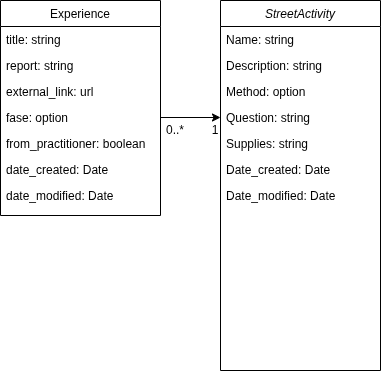

The diagram above was exported from draw.io. Its source (the exported page's mxGraphModel, read from the mxfile embedded in the PNG):
<mxGraphModel dx="765" dy="645" grid="1" gridSize="10" guides="1" tooltips="1" connect="1" arrows="1" fold="1" page="1" pageScale="1" pageWidth="827" pageHeight="1169" math="0" shadow="0">
  <root>
    <mxCell id="WIyWlLk6GJQsqaUBKTNV-0" />
    <mxCell id="WIyWlLk6GJQsqaUBKTNV-1" parent="WIyWlLk6GJQsqaUBKTNV-0" />
    <mxCell id="zkfFHV4jXpPFQw0GAbJ--0" value="StreetActivity" style="swimlane;fontStyle=2;align=center;verticalAlign=top;childLayout=stackLayout;horizontal=1;startSize=26;horizontalStack=0;resizeParent=1;resizeLast=0;collapsible=1;marginBottom=0;rounded=0;shadow=0;strokeWidth=1;" parent="WIyWlLk6GJQsqaUBKTNV-1" vertex="1">
      <mxGeometry x="220" y="120" width="160" height="370" as="geometry">
        <mxRectangle x="220" y="120" width="160" height="26" as="alternateBounds" />
      </mxGeometry>
    </mxCell>
    <mxCell id="zkfFHV4jXpPFQw0GAbJ--1" value="Name: string" style="text;align=left;verticalAlign=top;spacingLeft=4;spacingRight=4;overflow=hidden;rotatable=0;points=[[0,0.5],[1,0.5]];portConstraint=eastwest;" parent="zkfFHV4jXpPFQw0GAbJ--0" vertex="1">
      <mxGeometry y="26" width="160" height="26" as="geometry" />
    </mxCell>
    <mxCell id="zkfFHV4jXpPFQw0GAbJ--2" value="Description: string" style="text;align=left;verticalAlign=top;spacingLeft=4;spacingRight=4;overflow=hidden;rotatable=0;points=[[0,0.5],[1,0.5]];portConstraint=eastwest;rounded=0;shadow=0;html=0;" parent="zkfFHV4jXpPFQw0GAbJ--0" vertex="1">
      <mxGeometry y="52" width="160" height="26" as="geometry" />
    </mxCell>
    <mxCell id="zkfFHV4jXpPFQw0GAbJ--3" value="Method: option" style="text;align=left;verticalAlign=top;spacingLeft=4;spacingRight=4;overflow=hidden;rotatable=0;points=[[0,0.5],[1,0.5]];portConstraint=eastwest;rounded=0;shadow=0;html=0;" parent="zkfFHV4jXpPFQw0GAbJ--0" vertex="1">
      <mxGeometry y="78" width="160" height="26" as="geometry" />
    </mxCell>
    <mxCell id="zkfFHV4jXpPFQw0GAbJ--5" value="Question: string" style="text;align=left;verticalAlign=top;spacingLeft=4;spacingRight=4;overflow=hidden;rotatable=0;points=[[0,0.5],[1,0.5]];portConstraint=eastwest;" parent="zkfFHV4jXpPFQw0GAbJ--0" vertex="1">
      <mxGeometry y="104" width="160" height="26" as="geometry" />
    </mxCell>
    <mxCell id="QPqiBxm0fVM3TBD0DF1--0" value="Supplies: string" style="text;align=left;verticalAlign=top;spacingLeft=4;spacingRight=4;overflow=hidden;rotatable=0;points=[[0,0.5],[1,0.5]];portConstraint=eastwest;" parent="zkfFHV4jXpPFQw0GAbJ--0" vertex="1">
      <mxGeometry y="130" width="160" height="26" as="geometry" />
    </mxCell>
    <mxCell id="QPqiBxm0fVM3TBD0DF1--3" value="Date_created: Date&#10;" style="text;align=left;verticalAlign=top;spacingLeft=4;spacingRight=4;overflow=hidden;rotatable=0;points=[[0,0.5],[1,0.5]];portConstraint=eastwest;" parent="zkfFHV4jXpPFQw0GAbJ--0" vertex="1">
      <mxGeometry y="156" width="160" height="26" as="geometry" />
    </mxCell>
    <mxCell id="QPqiBxm0fVM3TBD0DF1--4" value="Date_modified: Date" style="text;align=left;verticalAlign=top;spacingLeft=4;spacingRight=4;overflow=hidden;rotatable=0;points=[[0,0.5],[1,0.5]];portConstraint=eastwest;" parent="zkfFHV4jXpPFQw0GAbJ--0" vertex="1">
      <mxGeometry y="182" width="160" height="26" as="geometry" />
    </mxCell>
    <mxCell id="QPqiBxm0fVM3TBD0DF1--27" value="Experience" style="swimlane;fontStyle=0;align=center;verticalAlign=top;childLayout=stackLayout;horizontal=1;startSize=26;horizontalStack=0;resizeParent=1;resizeLast=0;collapsible=1;marginBottom=0;rounded=0;shadow=0;strokeWidth=1;" parent="WIyWlLk6GJQsqaUBKTNV-1" vertex="1">
      <mxGeometry y="120" width="160" height="215" as="geometry">
        <mxRectangle x="130" y="380" width="160" height="26" as="alternateBounds" />
      </mxGeometry>
    </mxCell>
    <mxCell id="QPqiBxm0fVM3TBD0DF1--28" value="title: string" style="text;align=left;verticalAlign=top;spacingLeft=4;spacingRight=4;overflow=hidden;rotatable=0;points=[[0,0.5],[1,0.5]];portConstraint=eastwest;" parent="QPqiBxm0fVM3TBD0DF1--27" vertex="1">
      <mxGeometry y="26" width="160" height="26" as="geometry" />
    </mxCell>
    <mxCell id="QPqiBxm0fVM3TBD0DF1--29" value="report: string" style="text;align=left;verticalAlign=top;spacingLeft=4;spacingRight=4;overflow=hidden;rotatable=0;points=[[0,0.5],[1,0.5]];portConstraint=eastwest;rounded=0;shadow=0;html=0;" parent="QPqiBxm0fVM3TBD0DF1--27" vertex="1">
      <mxGeometry y="52" width="160" height="26" as="geometry" />
    </mxCell>
    <mxCell id="QPqiBxm0fVM3TBD0DF1--33" value="external_link: url" style="text;align=left;verticalAlign=top;spacingLeft=4;spacingRight=4;overflow=hidden;rotatable=0;points=[[0,0.5],[1,0.5]];portConstraint=eastwest;rounded=0;shadow=0;html=0;" parent="QPqiBxm0fVM3TBD0DF1--27" vertex="1">
      <mxGeometry y="78" width="160" height="26" as="geometry" />
    </mxCell>
    <mxCell id="QPqiBxm0fVM3TBD0DF1--36" value="fase: option" style="text;align=left;verticalAlign=top;spacingLeft=4;spacingRight=4;overflow=hidden;rotatable=0;points=[[0,0.5],[1,0.5]];portConstraint=eastwest;rounded=0;shadow=0;html=0;" parent="QPqiBxm0fVM3TBD0DF1--27" vertex="1">
      <mxGeometry y="104" width="160" height="26" as="geometry" />
    </mxCell>
    <mxCell id="NNXS6PIT4Dc9xSXxWhNK-0" value="from_practitioner: boolean" style="text;align=left;verticalAlign=top;spacingLeft=4;spacingRight=4;overflow=hidden;rotatable=0;points=[[0,0.5],[1,0.5]];portConstraint=eastwest;rounded=0;shadow=0;html=0;" parent="QPqiBxm0fVM3TBD0DF1--27" vertex="1">
      <mxGeometry y="130" width="160" height="26" as="geometry" />
    </mxCell>
    <mxCell id="_MgydCEe8dPOE1hsmrrv-1" value="date_created: Date" style="text;align=left;verticalAlign=top;spacingLeft=4;spacingRight=4;overflow=hidden;rotatable=0;points=[[0,0.5],[1,0.5]];portConstraint=eastwest;rounded=0;shadow=0;html=0;" parent="QPqiBxm0fVM3TBD0DF1--27" vertex="1">
      <mxGeometry y="156" width="160" height="26" as="geometry" />
    </mxCell>
    <mxCell id="_MgydCEe8dPOE1hsmrrv-0" value="date_modified: Date" style="text;align=left;verticalAlign=top;spacingLeft=4;spacingRight=4;overflow=hidden;rotatable=0;points=[[0,0.5],[1,0.5]];portConstraint=eastwest;rounded=0;shadow=0;html=0;" parent="QPqiBxm0fVM3TBD0DF1--27" vertex="1">
      <mxGeometry y="182" width="160" height="26" as="geometry" />
    </mxCell>
    <mxCell id="NNXS6PIT4Dc9xSXxWhNK-1" style="edgeStyle=orthogonalEdgeStyle;rounded=0;orthogonalLoop=1;jettySize=auto;html=1;entryX=0;entryY=0.5;entryDx=0;entryDy=0;" parent="WIyWlLk6GJQsqaUBKTNV-1" source="QPqiBxm0fVM3TBD0DF1--36" target="zkfFHV4jXpPFQw0GAbJ--5" edge="1">
      <mxGeometry relative="1" as="geometry" />
    </mxCell>
    <mxCell id="_MgydCEe8dPOE1hsmrrv-7" value="0..*" style="text;html=1;align=center;verticalAlign=middle;whiteSpace=wrap;rounded=0;" parent="WIyWlLk6GJQsqaUBKTNV-1" vertex="1">
      <mxGeometry x="160" y="240" width="30" height="20" as="geometry" />
    </mxCell>
    <mxCell id="_MgydCEe8dPOE1hsmrrv-8" value="1" style="text;html=1;align=center;verticalAlign=middle;whiteSpace=wrap;rounded=0;" parent="WIyWlLk6GJQsqaUBKTNV-1" vertex="1">
      <mxGeometry x="210" y="240" width="10" height="20" as="geometry" />
    </mxCell>
  </root>
</mxGraphModel>